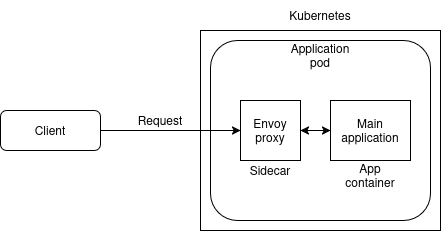

The diagram above was exported from draw.io. Its source (the exported page's mxGraphModel, read from the mxfile embedded in the PNG):
<mxGraphModel dx="938" dy="548" grid="1" gridSize="10" guides="1" tooltips="1" connect="1" arrows="1" fold="1" page="1" pageScale="1" pageWidth="850" pageHeight="1100" math="0" shadow="0">
  <root>
    <mxCell id="0" />
    <mxCell id="1" parent="0" />
    <mxCell id="xMxZxaETpNoM8mh7QXU8-4" parent="1" style="rounded=1;whiteSpace=wrap;html=1;" value="" vertex="1">
      <mxGeometry height="180" width="220" x="290" y="330" as="geometry" />
    </mxCell>
    <mxCell id="xMxZxaETpNoM8mh7QXU8-11" edge="1" parent="1" source="xMxZxaETpNoM8mh7QXU8-1" style="edgeStyle=orthogonalEdgeStyle;rounded=0;orthogonalLoop=1;jettySize=auto;html=1;exitX=1;exitY=0.5;exitDx=0;exitDy=0;entryX=0;entryY=0.5;entryDx=0;entryDy=0;" target="xMxZxaETpNoM8mh7QXU8-6">
      <mxGeometry relative="1" as="geometry" />
    </mxCell>
    <mxCell id="xMxZxaETpNoM8mh7QXU8-1" parent="1" style="rounded=1;whiteSpace=wrap;html=1;" value="&lt;div&gt;Client&lt;/div&gt;" vertex="1">
      <mxGeometry height="40" width="100" x="80" y="400" as="geometry" />
    </mxCell>
    <mxCell id="xMxZxaETpNoM8mh7QXU8-2" parent="1" style="rounded=0;whiteSpace=wrap;html=1;fillColor=none;" value="" vertex="1">
      <mxGeometry height="200" width="240" x="280" y="320" as="geometry" />
    </mxCell>
    <mxCell id="xMxZxaETpNoM8mh7QXU8-3" parent="1" style="text;html=1;whiteSpace=wrap;strokeColor=none;fillColor=none;align=center;verticalAlign=middle;rounded=0;" value="Kubernetes" vertex="1">
      <mxGeometry height="30" width="60" x="370" y="290" as="geometry" />
    </mxCell>
    <mxCell id="xMxZxaETpNoM8mh7QXU8-5" parent="1" style="text;html=1;whiteSpace=wrap;strokeColor=none;fillColor=none;align=center;verticalAlign=middle;rounded=0;" value="Application pod" vertex="1">
      <mxGeometry height="30" width="60" x="370" y="330" as="geometry" />
    </mxCell>
    <mxCell id="xMxZxaETpNoM8mh7QXU8-6" parent="1" style="rounded=0;whiteSpace=wrap;html=1;" value="Envoy proxy" vertex="1">
      <mxGeometry height="60" width="60" x="320" y="390" as="geometry" />
    </mxCell>
    <mxCell id="xMxZxaETpNoM8mh7QXU8-7" parent="1" style="rounded=0;whiteSpace=wrap;html=1;" value="Main application" vertex="1">
      <mxGeometry height="60" width="80" x="410" y="390" as="geometry" />
    </mxCell>
    <mxCell id="xMxZxaETpNoM8mh7QXU8-8" parent="1" style="text;html=1;whiteSpace=wrap;strokeColor=none;fillColor=none;align=center;verticalAlign=middle;rounded=0;" value="Sidecar" vertex="1">
      <mxGeometry height="30" width="60" x="320" y="445" as="geometry" />
    </mxCell>
    <mxCell id="xMxZxaETpNoM8mh7QXU8-9" parent="1" style="text;html=1;whiteSpace=wrap;strokeColor=none;fillColor=none;align=center;verticalAlign=middle;rounded=0;" value="App container" vertex="1">
      <mxGeometry height="30" width="60" x="420" y="450" as="geometry" />
    </mxCell>
    <mxCell id="xMxZxaETpNoM8mh7QXU8-10" edge="1" parent="1" source="xMxZxaETpNoM8mh7QXU8-6" style="endArrow=classic;startArrow=classic;html=1;rounded=0;exitX=1;exitY=0.5;exitDx=0;exitDy=0;entryX=0;entryY=0.5;entryDx=0;entryDy=0;" target="xMxZxaETpNoM8mh7QXU8-7" value="">
      <mxGeometry height="50" relative="1" width="50" as="geometry">
        <mxPoint x="440" y="460" as="sourcePoint" />
        <mxPoint x="490" y="410" as="targetPoint" />
      </mxGeometry>
    </mxCell>
    <mxCell id="xMxZxaETpNoM8mh7QXU8-12" parent="1" style="text;html=1;whiteSpace=wrap;strokeColor=none;fillColor=none;align=center;verticalAlign=middle;rounded=0;" value="Request" vertex="1">
      <mxGeometry height="30" width="60" x="210" y="395" as="geometry" />
    </mxCell>
  </root>
</mxGraphModel>